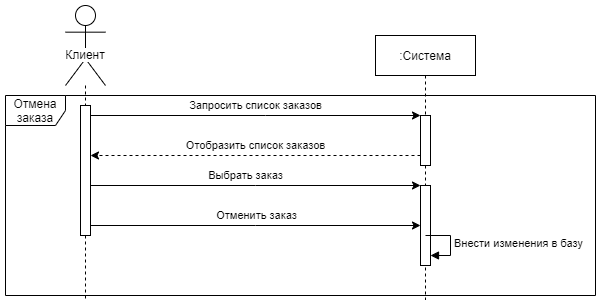

The diagram above was exported from draw.io. Its source (the exported page's mxGraphModel, read from the mxfile embedded in the PNG):
<mxGraphModel dx="853" dy="472" grid="1" gridSize="10" guides="1" tooltips="1" connect="1" arrows="1" fold="1" page="1" pageScale="1" pageWidth="1100" pageHeight="850" background="#ffffff" math="0" shadow="0">
  <root>
    <mxCell id="0" />
    <mxCell id="1" parent="0" />
    <mxCell id="2" value="Клиент" style="shape=umlLifeline;participant=umlActor;perimeter=lifelinePerimeter;whiteSpace=wrap;html=1;container=1;collapsible=0;recursiveResize=0;verticalAlign=top;spacingTop=36;labelBackgroundColor=#ffffff;outlineConnect=0;size=80;" vertex="1" parent="1">
      <mxGeometry x="280" y="20" width="40" height="1380" as="geometry" />
    </mxCell>
    <mxCell id="3" value="" style="html=1;points=[];perimeter=orthogonalPerimeter;" vertex="1" parent="2">
      <mxGeometry x="15" y="100" width="10" height="130" as="geometry" />
    </mxCell>
    <mxCell id="4" value="" style="html=1;points=[];perimeter=orthogonalPerimeter;" vertex="1" parent="2">
      <mxGeometry x="15" y="770" width="10" height="60" as="geometry" />
    </mxCell>
    <mxCell id="5" value="" style="html=1;points=[];perimeter=orthogonalPerimeter;" vertex="1" parent="2">
      <mxGeometry x="15" y="850" width="10" height="20" as="geometry" />
    </mxCell>
    <mxCell id="6" value=":Система" style="shape=umlLifeline;perimeter=lifelinePerimeter;whiteSpace=wrap;html=1;container=1;collapsible=0;recursiveResize=0;outlineConnect=0;" vertex="1" parent="1">
      <mxGeometry x="590" y="50" width="100" height="1350" as="geometry" />
    </mxCell>
    <mxCell id="7" value="" style="html=1;points=[];perimeter=orthogonalPerimeter;" vertex="1" parent="6">
      <mxGeometry x="45" y="150" width="10" height="80" as="geometry" />
    </mxCell>
    <mxCell id="8" value="" style="html=1;points=[];perimeter=orthogonalPerimeter;" vertex="1" parent="6">
      <mxGeometry x="45" y="750" width="10" height="50" as="geometry" />
    </mxCell>
    <mxCell id="9" style="edgeStyle=none;rounded=0;orthogonalLoop=1;jettySize=auto;html=1;" edge="1" parent="6" target="8">
      <mxGeometry relative="1" as="geometry">
        <mxPoint x="-285" y="750" as="sourcePoint" />
        <Array as="points">
          <mxPoint x="-110" y="750" />
        </Array>
      </mxGeometry>
    </mxCell>
    <mxCell id="10" value="Запросить личные данные" style="edgeLabel;html=1;align=center;verticalAlign=middle;resizable=0;points=[];" vertex="1" connectable="0" parent="9">
      <mxGeometry x="0.0606" y="15" relative="1" as="geometry">
        <mxPoint x="-20.29" y="5" as="offset" />
      </mxGeometry>
    </mxCell>
    <mxCell id="11" style="edgeStyle=none;rounded=0;orthogonalLoop=1;jettySize=auto;html=1;dashed=1;" edge="1" parent="6" source="8">
      <mxGeometry relative="1" as="geometry">
        <mxPoint x="-285" y="790" as="targetPoint" />
        <Array as="points">
          <mxPoint x="-120" y="790" />
        </Array>
      </mxGeometry>
    </mxCell>
    <mxCell id="12" value="Отобразить личные данные" style="edgeLabel;html=1;align=center;verticalAlign=middle;resizable=0;points=[];" vertex="1" connectable="0" parent="11">
      <mxGeometry y="14" relative="1" as="geometry">
        <mxPoint y="-24" as="offset" />
      </mxGeometry>
    </mxCell>
    <mxCell id="13" value="" style="html=1;points=[];perimeter=orthogonalPerimeter;" vertex="1" parent="6">
      <mxGeometry x="45" y="830" width="10" height="50" as="geometry" />
    </mxCell>
    <mxCell id="14" value="Внести изменения в базу" style="edgeStyle=orthogonalEdgeStyle;html=1;align=left;spacingLeft=2;endArrow=block;rounded=0;entryX=1;entryY=0;" edge="1" parent="6">
      <mxGeometry relative="1" as="geometry">
        <mxPoint x="55" y="850" as="sourcePoint" />
        <Array as="points">
          <mxPoint x="80" y="850" />
        </Array>
        <mxPoint x="60" y="870" as="targetPoint" />
      </mxGeometry>
    </mxCell>
    <mxCell id="15" value="" style="html=1;points=[];perimeter=orthogonalPerimeter;" vertex="1" parent="6">
      <mxGeometry x="45" y="900" width="10" height="50" as="geometry" />
    </mxCell>
    <mxCell id="16" value="" style="html=1;points=[];perimeter=orthogonalPerimeter;" vertex="1" parent="6">
      <mxGeometry x="45" y="1000" width="10" height="50" as="geometry" />
    </mxCell>
    <mxCell id="17" value="" style="html=1;points=[];perimeter=orthogonalPerimeter;" vertex="1" parent="6">
      <mxGeometry x="45" y="1180" width="10" height="50" as="geometry" />
    </mxCell>
    <mxCell id="18" style="edgeStyle=none;rounded=0;orthogonalLoop=1;jettySize=auto;html=1;" edge="1" parent="6" target="17">
      <mxGeometry relative="1" as="geometry">
        <mxPoint x="-135" y="1180" as="sourcePoint" />
        <Array as="points">
          <mxPoint x="-30" y="1180" />
        </Array>
      </mxGeometry>
    </mxCell>
    <mxCell id="19" value="Запросить список заказов" style="edgeLabel;html=1;align=center;verticalAlign=middle;resizable=0;points=[];" vertex="1" connectable="0" parent="18">
      <mxGeometry x="0.1667" y="-16" relative="1" as="geometry">
        <mxPoint x="-16" y="-26" as="offset" />
      </mxGeometry>
    </mxCell>
    <mxCell id="20" style="edgeStyle=none;rounded=0;orthogonalLoop=1;jettySize=auto;html=1;dashed=1;" edge="1" parent="6" source="17">
      <mxGeometry relative="1" as="geometry">
        <mxPoint x="-135" y="1220" as="targetPoint" />
        <Array as="points">
          <mxPoint x="-40" y="1220" />
        </Array>
      </mxGeometry>
    </mxCell>
    <mxCell id="21" value="Отобразить список заказов" style="edgeLabel;html=1;align=center;verticalAlign=middle;resizable=0;points=[];" vertex="1" connectable="0" parent="20">
      <mxGeometry x="-0.1956" y="4" relative="1" as="geometry">
        <mxPoint x="-13" y="-14" as="offset" />
      </mxGeometry>
    </mxCell>
    <mxCell id="22" value="" style="html=1;points=[];perimeter=orthogonalPerimeter;" vertex="1" parent="6">
      <mxGeometry x="45" y="1090" width="10" height="50" as="geometry" />
    </mxCell>
    <mxCell id="23" value="" style="html=1;points=[];perimeter=orthogonalPerimeter;" vertex="1" parent="6">
      <mxGeometry x="45" y="1270" width="10" height="50" as="geometry" />
    </mxCell>
    <mxCell id="24" style="edgeStyle=none;rounded=0;orthogonalLoop=1;jettySize=auto;html=1;" edge="1" parent="6" target="23">
      <mxGeometry relative="1" as="geometry">
        <mxPoint x="-135" y="1270" as="sourcePoint" />
        <Array as="points">
          <mxPoint x="-30" y="1270" />
        </Array>
      </mxGeometry>
    </mxCell>
    <mxCell id="25" value="Запросить список клиентов" style="edgeLabel;html=1;align=center;verticalAlign=middle;resizable=0;points=[];" vertex="1" connectable="0" parent="24">
      <mxGeometry x="0.1667" y="-16" relative="1" as="geometry">
        <mxPoint x="-16" y="-26" as="offset" />
      </mxGeometry>
    </mxCell>
    <mxCell id="26" style="edgeStyle=none;rounded=0;orthogonalLoop=1;jettySize=auto;html=1;dashed=1;" edge="1" parent="6" source="23">
      <mxGeometry relative="1" as="geometry">
        <mxPoint x="-135" y="1310" as="targetPoint" />
        <Array as="points">
          <mxPoint x="-40" y="1310" />
        </Array>
      </mxGeometry>
    </mxCell>
    <mxCell id="27" value="Отобразить список клиентов" style="edgeLabel;html=1;align=center;verticalAlign=middle;resizable=0;points=[];" vertex="1" connectable="0" parent="26">
      <mxGeometry x="-0.1956" y="4" relative="1" as="geometry">
        <mxPoint x="-13" y="-14" as="offset" />
      </mxGeometry>
    </mxCell>
    <mxCell id="28" value="" style="html=1;points=[];perimeter=orthogonalPerimeter;" vertex="1" parent="6">
      <mxGeometry x="45" y="80" width="10" height="50" as="geometry" />
    </mxCell>
    <mxCell id="29" style="edgeStyle=none;rounded=0;orthogonalLoop=1;jettySize=auto;html=1;" edge="1" parent="6" target="28">
      <mxGeometry relative="1" as="geometry">
        <Array as="points">
          <mxPoint x="-110" y="80" />
        </Array>
        <mxPoint x="-285" y="79.99999999999989" as="sourcePoint" />
      </mxGeometry>
    </mxCell>
    <mxCell id="30" value="Запросить список заказов" style="edgeLabel;html=1;align=center;verticalAlign=middle;resizable=0;points=[];" vertex="1" connectable="0" parent="29">
      <mxGeometry x="0.0606" y="15" relative="1" as="geometry">
        <mxPoint x="-10" y="5" as="offset" />
      </mxGeometry>
    </mxCell>
    <mxCell id="31" style="edgeStyle=none;rounded=0;orthogonalLoop=1;jettySize=auto;html=1;dashed=1;" edge="1" parent="6" source="28">
      <mxGeometry relative="1" as="geometry">
        <Array as="points">
          <mxPoint x="-120" y="120" />
        </Array>
        <mxPoint x="-285" y="119.99999999999989" as="targetPoint" />
      </mxGeometry>
    </mxCell>
    <mxCell id="32" value="Отобразить список заказов" style="edgeLabel;html=1;align=center;verticalAlign=middle;resizable=0;points=[];" vertex="1" connectable="0" parent="31">
      <mxGeometry y="14" relative="1" as="geometry">
        <mxPoint y="-24" as="offset" />
      </mxGeometry>
    </mxCell>
    <mxCell id="33" style="edgeStyle=none;rounded=0;orthogonalLoop=1;jettySize=auto;html=1;" edge="1" source="3" target="7" parent="1">
      <mxGeometry relative="1" as="geometry">
        <Array as="points">
          <mxPoint x="470" y="240" />
        </Array>
      </mxGeometry>
    </mxCell>
    <mxCell id="34" value="Отменить заказ" style="edgeLabel;html=1;align=center;verticalAlign=middle;resizable=0;points=[];" vertex="1" connectable="0" parent="33">
      <mxGeometry x="0.1176" y="1" relative="1" as="geometry">
        <mxPoint x="-19" y="-9" as="offset" />
      </mxGeometry>
    </mxCell>
    <mxCell id="35" value="Внести изменения в базу" style="edgeStyle=orthogonalEdgeStyle;html=1;align=left;spacingLeft=2;endArrow=block;rounded=0;entryX=1;entryY=0;" edge="1" parent="1">
      <mxGeometry relative="1" as="geometry">
        <mxPoint x="640" y="250" as="sourcePoint" />
        <Array as="points">
          <mxPoint x="665" y="250" />
        </Array>
        <mxPoint x="645" y="270" as="targetPoint" />
      </mxGeometry>
    </mxCell>
    <mxCell id="36" style="rounded=0;orthogonalLoop=1;jettySize=auto;html=1;" edge="1" source="3" target="7" parent="1">
      <mxGeometry relative="1" as="geometry">
        <Array as="points">
          <mxPoint x="470" y="200" />
        </Array>
      </mxGeometry>
    </mxCell>
    <mxCell id="37" value="Выбрать заказ" style="edgeLabel;html=1;align=center;verticalAlign=middle;resizable=0;points=[];" vertex="1" connectable="0" parent="36">
      <mxGeometry x="0.0939" relative="1" as="geometry">
        <mxPoint x="-25.83" y="-10" as="offset" />
      </mxGeometry>
    </mxCell>
    <mxCell id="38" value="Отмена заказа" style="shape=umlFrame;whiteSpace=wrap;html=1;" vertex="1" parent="1">
      <mxGeometry x="220" y="110" width="590" height="200" as="geometry" />
    </mxCell>
  </root>
</mxGraphModel>